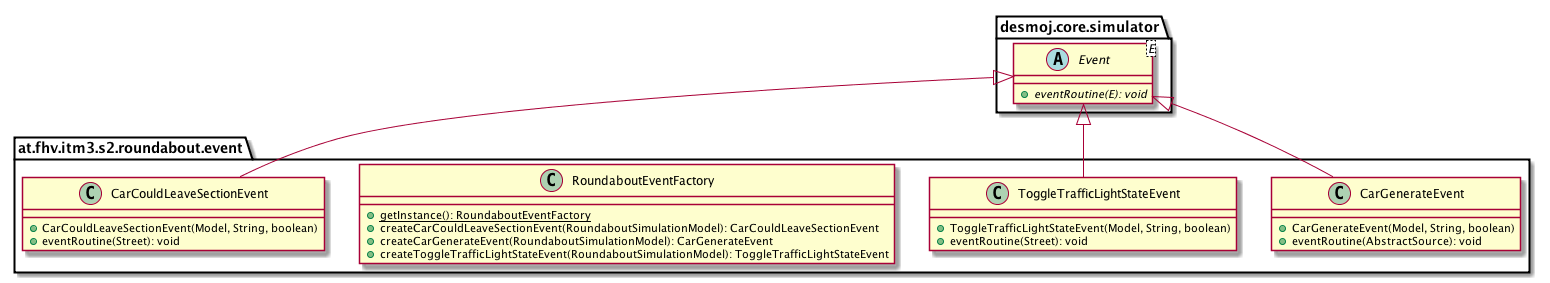

The diagram above was rendered by PlantUML. Its source (embedded in the PNG):
@startuml

    namespace at.fhv.itm3.s2.roundabout.event {

        class CarGenerateEvent [[../../../../../at/fhv/itm3/s2/roundabout/event/CarGenerateEvent.html]] {
            +CarGenerateEvent(Model, String, boolean)
            +eventRoutine(AbstractSource): void
        }

        class ToggleTrafficLightStateEvent [[../../../../../at/fhv/itm3/s2/roundabout/event/ToggleTrafficLightStateEvent.html]] {
            +ToggleTrafficLightStateEvent(Model, String, boolean)
            +eventRoutine(Street): void
        }

        class RoundaboutEventFactory [[../../../../../at/fhv/itm3/s2/roundabout/event/RoundaboutEventFactory.html]] {
            {static} +getInstance(): RoundaboutEventFactory
            +createCarCouldLeaveSectionEvent(RoundaboutSimulationModel): CarCouldLeaveSectionEvent
            +createCarGenerateEvent(RoundaboutSimulationModel): CarGenerateEvent
            +createToggleTrafficLightStateEvent(RoundaboutSimulationModel): ToggleTrafficLightStateEvent
        }

        class CarCouldLeaveSectionEvent [[../../../../../at/fhv/itm3/s2/roundabout/event/CarCouldLeaveSectionEvent.html]] {
            +CarCouldLeaveSectionEvent(Model, String, boolean)
            +eventRoutine(Street): void
        }

        abstract class desmoj.core.simulator.Event<E> {
            {abstract} +eventRoutine(E): void
        }
        desmoj.core.simulator.Event <|-- CarGenerateEvent

        desmoj.core.simulator.Event <|-- ToggleTrafficLightStateEvent

        desmoj.core.simulator.Event <|-- CarCouldLeaveSectionEvent

    }

@enduml